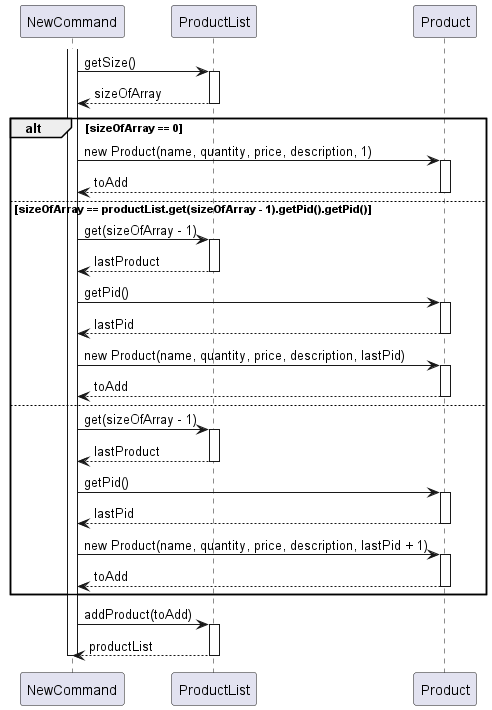

The diagram above was rendered by PlantUML. Its source (embedded in the PNG):
@startuml

participant NewCommand
participant ProductList
participant Product

activate NewCommand
NewCommand -> ProductList: getSize()
activate ProductList
ProductList --> NewCommand: sizeOfArray
deactivate ProductList

alt sizeOfArray == 0
    NewCommand -> Product: new Product(name, quantity, price, description, 1)
    activate Product
    Product --> NewCommand: toAdd
    deactivate Product

else sizeOfArray == productList.get(sizeOfArray - 1).getPid().getPid()
    NewCommand -> ProductList: get(sizeOfArray - 1)
    activate ProductList
    ProductList --> NewCommand: lastProduct
    deactivate ProductList

    NewCommand -> Product: getPid()
    activate Product
    Product --> NewCommand: lastPid
    deactivate Product

    NewCommand -> Product: new Product(name, quantity, price, description, lastPid)
    activate Product
    Product --> NewCommand: toAdd
    deactivate Product

else
    NewCommand -> ProductList: get(sizeOfArray - 1)
    activate ProductList
    ProductList --> NewCommand: lastProduct
    deactivate ProductList

    NewCommand -> Product: getPid()
    activate Product
    Product --> NewCommand: lastPid
    deactivate Product

    NewCommand -> Product: new Product(name, quantity, price, description, lastPid + 1)
    activate Product
    Product --> NewCommand: toAdd
    deactivate Product
end

NewCommand -> ProductList: addProduct(toAdd)
activate ProductList
ProductList --> NewCommand: productList
deactivate ProductList

deactivate NewCommand

@enduml